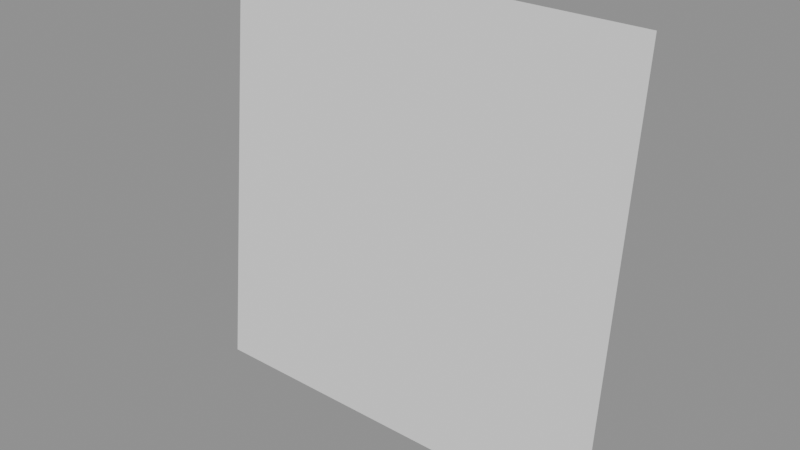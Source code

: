 # Source: rig.blend  (saved by Blender 4.5.92; exported with 4.5.12 LTS)
import bpy
from mathutils import Matrix  # noqa: F401  (used for matrix-valued properties, if any)

bpy.ops.wm.read_factory_settings(use_empty=True)
scene = bpy.context.scene
scene.name = 'Scene'

# ---- meshes
me_facemeshdata = bpy.data.meshes.new('FaceMeshData')
me_facemeshdata.from_pydata([(-1.0, -0.2, -1.0), (1.0, -0.2, -1.0), (-1.0, 0.0, 1.0), (1.0, 0.0, 1.0), (-0.65, -0.15, 0.3), (0.65, -0.15, 0.3), (-0.5, -0.2, -0.35), (0.5, -0.2, -0.35), (0.0, -0.25, -0.65), (0.0, -0.2, 0.65)], [], [(0, 1, 3, 2)])
me_facemeshdata.update()
arm_facerigdata = bpy.data.armatures.new('FaceRigData')  # bones are not reproduced

# ---- objects
ob_facemesh = bpy.data.objects.new('FaceMesh', me_facemeshdata)
ob_facerig = bpy.data.objects.new('FaceRig', arm_facerigdata)

# ---- transforms, parenting, visibility, modifiers, constraints
ob_facemesh.location = (0.0, 0.0, 0.0)
ob_facerig.location = (0.0, 0.0, 0.0)

# ---- collection membership
scene.collection.objects.link(ob_facemesh)
scene.collection.objects.link(ob_facerig)

# ---- scene / render settings (as saved in the file)
scene.frame_start = 1; scene.frame_end = 250; scene.frame_set(1)
scene.render.engine = 'BLENDER_EEVEE_NEXT'
bpy.context.view_layer.update()

# ---- added for rendering (the .blend has no active camera and no usable light): camera, sun + grey world if the file has none
cam_auto = bpy.data.cameras.new('AutoCamera')
cam_auto.lens = 50.0
cam_auto.sensor_width = 36.0
cam_auto.clip_end = 1000.0
ob_auto_camera = bpy.data.objects.new('AutoCamera', cam_auto)
scene.collection.objects.link(ob_auto_camera)
ob_auto_camera.location = (2.62713, -3.27756, 2.10171)
ob_auto_camera.rotation_euler = (1.09748, -7.21219e-08, 0.694738)
scene.camera = ob_auto_camera
light_auto_sun = bpy.data.lights.new('AutoSun', 'SUN')
light_auto_sun.energy = 3.0
light_auto_sun.angle = 0.0523599
ob_auto_sun = bpy.data.objects.new('AutoSun', light_auto_sun)
scene.collection.objects.link(ob_auto_sun)
ob_auto_sun.rotation_euler = (0.872665, 0.174533, 0.523599)
if scene.world is None:
    world_auto = bpy.data.worlds.new('AutoWorld')
    world_auto.color = (0.3, 0.3, 0.3)
    scene.world = world_auto
bpy.context.view_layer.update()
